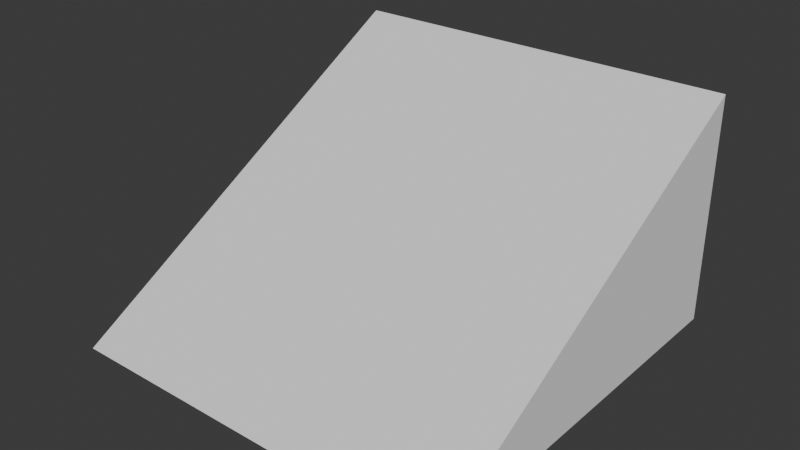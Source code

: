 # Source: roof_front.blend  (saved by Blender 4.2.66; exported with 4.5.12 LTS)
import bpy
from mathutils import Matrix  # noqa: F401  (used for matrix-valued properties, if any)

bpy.ops.wm.read_factory_settings(use_empty=True)
scene = bpy.context.scene
scene.name = 'Scene'

# ---- world
world_world = bpy.data.worlds.new('World'); scene.world = world_world
world_world.use_nodes = True; world_world.node_tree.nodes.clear()
_N = world_world.node_tree.nodes; _L = world_world.node_tree.links
n0 = _N.new('ShaderNodeOutputWorld'); n0.name = 'World Output'; n0.location = (300, 300)
n1 = _N.new('ShaderNodeBackground'); n1.name = 'Background'; n1.location = (10, 300)
n1.inputs[0].default_value = (0.05088, 0.05088, 0.05088, 1.0)
_L.new(n1.outputs[0], n0.inputs[0])
n0.is_active_output = True
world_world.color = (0.05088, 0.05088, 0.05088)
world_world.sun_shadow_jitter_overblur = 0.0

# ---- meshes
me_cube_001 = bpy.data.meshes.new('Cube.001')
me_cube_001.from_pydata([(-2.225, -2.225, -2.225), (-2.225, 2.23, 0.3091), (-2.225, 2.225, -2.225), (2.225, -2.225, -2.225), (2.225, 2.23, 0.3091), (2.225, 2.225, -2.225)], [], [(0, 1, 2), (2, 1, 4, 5), (5, 4, 3), (3, 4, 1, 0), (2, 5, 3, 0)])
_uv = me_cube_001.uv_layers.new(name='UVMap')
_uv.uv.foreach_set('vector', [0.375, 0.0, 0.625, 0.25, 0.375, 0.25, 0.375, 0.25, 0.625, 0.25, 0.625, 0.5, 0.375, 0.5, 0.375, 0.5, 0.625, 0.75, 0.375, 0.75, 0.375, 0.75, 0.625, 0.75, 0.625, 1.0, 0.375, 1.0, 0.125, 0.5, 0.375, 0.5, 0.375, 0.75, 0.125, 0.75])
me_cube_001.update()

# ---- objects
ob_cube = bpy.data.objects.new('Cube', me_cube_001)

# ---- transforms, parenting, visibility, modifiers, constraints
ob_cube.location = (-2.0, 0.0, 6.2)

# ---- collection membership
scene.collection.objects.link(ob_cube)

# ---- scene / render settings (as saved in the file)
scene.frame_start = 1; scene.frame_end = 250; scene.frame_set(1)
scene.render.engine = 'BLENDER_EEVEE_NEXT'
bpy.context.view_layer.update()

# ---- added for rendering (the .blend has no active camera and no usable light): camera, sun
cam_auto = bpy.data.cameras.new('AutoCamera')
cam_auto.lens = 50.0
cam_auto.sensor_width = 36.0
cam_auto.clip_end = 1000.0
ob_auto_camera = bpy.data.objects.new('AutoCamera', cam_auto)
scene.collection.objects.link(ob_auto_camera)
ob_auto_camera.location = (4.28005, -7.53356, 10.2661)
ob_auto_camera.rotation_euler = (1.09748, -7.21219e-08, 0.694738)
scene.camera = ob_auto_camera
light_auto_sun = bpy.data.lights.new('AutoSun', 'SUN')
light_auto_sun.energy = 3.0
light_auto_sun.angle = 0.0523599
ob_auto_sun = bpy.data.objects.new('AutoSun', light_auto_sun)
scene.collection.objects.link(ob_auto_sun)
ob_auto_sun.rotation_euler = (0.872665, 0.174533, 0.523599)
bpy.context.view_layer.update()
